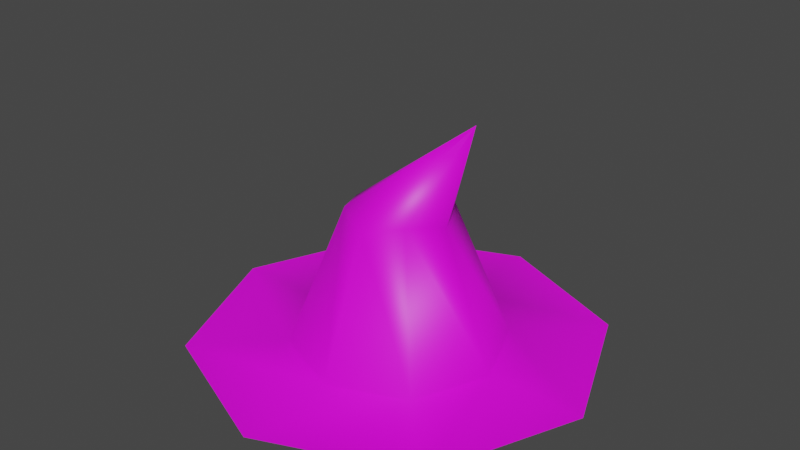 # Source: hat.blend  (saved by Blender 3.0.42; exported with 4.5.12 LTS)
import bpy
from mathutils import Matrix  # noqa: F401  (used for matrix-valued properties, if any)

bpy.ops.wm.read_factory_settings(use_empty=True)
scene = bpy.context.scene
scene.name = 'Scene'

# ---- images (referenced by path relative to the original .blend; pixels are not part of the script)
import os
ASSET_DIR = os.environ.get("B2B_ASSET_DIR", "")  # directory of the original .blend (textures are referenced by path, not embedded)
HERE = os.path.dirname(os.path.abspath(__file__))  # packed textures are extracted next to this script under _unpacked/

def load_image(name, relpath, width, height, colorspace="sRGB"):
    """Load a texture the original file referenced (path relative to the .blend, or extracted next to this script)."""
    p = next((c for c in (os.path.join(HERE, relpath), os.path.join(ASSET_DIR, relpath)) if relpath and os.path.exists(c)), "")
    if p:
        img = bpy.data.images.load(p, check_existing=True)
        img.name = name
    else:  # same state as the original file: an image datablock whose file is absent (Cycles renders it pink)
        img = bpy.data.images.new(name, width, height)
        img.source = "FILE"
        img.filepath = "//" + (relpath or name)
    img.colorspace_settings.name = colorspace
    return img
img_items_02_png = load_image('items_02.png', 'items_02.png', 1024, 1024, 'sRGB')

# ---- materials (node trees are filled in below, after node groups)
mat_items = bpy.data.materials.new('items')

# ---- material node trees
mat_items.use_nodes = True; mat_items.node_tree.nodes.clear()
_N = mat_items.node_tree.nodes; _L = mat_items.node_tree.links
n0 = _N.new('ShaderNodeOutputMaterial'); n0.name = 'Material Output'; n0.location = (300, 300)
n1 = _N.new('ShaderNodeBsdfPrincipled'); n1.name = 'Principled BSDF.001'; n1.location = (65, 279)
n1.distribution = 'GGX'
n1.subsurface_method = 'RANDOM_WALK_SKIN'
n1.inputs[3].default_value = 1.45
n1.inputs[27].default_value = (0.0, 0.0, 0.0, 1.0)
n1.inputs[28].default_value = 1.0
n2 = _N.new('ShaderNodeTexImage'); n2.name = 'Image Texture'; n2.location = (-225, 259)
n2.image = img_items_02_png
_L.new(n1.outputs[0], n0.inputs[0])
_L.new(n2.outputs[0], n1.inputs[0])
n0.is_active_output = True

# ---- world
world_world = bpy.data.worlds.new('World'); scene.world = world_world
world_world.use_nodes = True; world_world.node_tree.nodes.clear()
_N = world_world.node_tree.nodes; _L = world_world.node_tree.links
n0 = _N.new('ShaderNodeOutputWorld'); n0.name = 'World Output'; n0.location = (300, 300)
n1 = _N.new('ShaderNodeBackground'); n1.name = 'Background'; n1.location = (10, 300)
n1.inputs[0].default_value = (0.05088, 0.05088, 0.05088, 1.0)
_L.new(n1.outputs[0], n0.inputs[0])
n0.is_active_output = True
world_world.color = (0.05088, 0.05088, 0.05088)
world_world.use_sun_shadow = False
world_world.sun_shadow_jitter_overblur = 0.0

# ---- meshes
me_hat = bpy.data.meshes.new('hat')
me_hat.from_pydata([(0.0, 0.15, 0.0), (0.1061, 0.1061, 0.0), (0.15, -6.557e-09, 0.0), (0.1061, -0.1061, 0.0), (-1.311e-08, -0.15, 0.0), (-0.1061, -0.1061, 0.0), (-0.15, 1.789e-09, 0.0), (-0.1061, 0.1061, 0.0), (0.1152, 0.0, 0.3354), (1.285e-09, 0.288, 0.0), (0.2037, 0.2037, 0.0), (0.288, -1.221e-08, 0.0), (0.2037, -0.2037, 0.0), (-2.389e-08, -0.288, 0.0), (-0.2037, -0.2037, 0.0), (-0.288, 3.816e-09, 0.0), (-0.2037, 0.2037, 0.0), (-0.075, 8.944e-10, 0.1875), (-6.557e-09, -0.075, 0.1875), (0.075, -3.278e-09, 0.1875), (0.0, 0.075, 0.1875), (0.05017, 0.05017, 0.1976), (-0.05017, 0.05017, 0.1976), (-0.05017, -0.05017, 0.1976), (0.05017, -0.05017, 0.1976)], [], [(20, 8, 21), (21, 8, 19), (19, 8, 24), (24, 8, 18), (18, 8, 23), (23, 8, 17), (6, 7, 16, 15), (17, 8, 22), (22, 8, 20), (0, 20, 21, 1), (5, 6, 15, 14), (0, 1, 10, 9), (4, 5, 14, 13), (3, 4, 13, 12), (2, 3, 12, 11), (1, 2, 11, 10), (7, 0, 9, 16), (1, 21, 19, 2), (7, 22, 20, 0), (6, 17, 22, 7), (4, 18, 23, 5), (5, 23, 17, 6), (2, 19, 24, 3), (3, 24, 18, 4)])
me_hat.polygons.foreach_set('use_smooth', [True] * 24)
_uv = me_hat.uv_layers.new(name='UVMap')
_uv.uv.foreach_set('vector', [0.03347, 0.9006, 0.0343, 0.973, 0.04657, 0.9032, 0.04657, 0.9032, 0.0343, 0.973, 0.05305, 0.9006, 0.05305, 0.9006, 0.0343, 0.973, 0.04657, 0.9032, 0.04657, 0.9032, 0.0343, 0.973, 0.03347, 0.9006, 0.03347, 0.9006, 0.0343, 0.973, 0.02037, 0.9032, 0.02037, 0.9032, 0.0343, 0.973, 0.01389, 0.9006, 0.02089, 0.9414, 0.02385, 0.9555, 0.01728, 0.9685, 0.0116, 0.9414, 0.01389, 0.9006, 0.0343, 0.973, 0.02037, 0.9032, 0.02037, 0.9032, 0.0343, 0.973, 0.03347, 0.9006, 0.09253, 0.7809, 0.09253, 0.9837, 0.1212, 0.9954, 0.1531, 0.7809, 0.02385, 0.9273, 0.02089, 0.9414, 0.0116, 0.9414, 0.01728, 0.9143, 0.03099, 0.9613, 0.03813, 0.9555, 0.0447, 0.9685, 0.03099, 0.9797, 0.03099, 0.9215, 0.02385, 0.9273, 0.01728, 0.9143, 0.03099, 0.9031, 0.03813, 0.9273, 0.03099, 0.9215, 0.03099, 0.9031, 0.0447, 0.9143, 0.04109, 0.9414, 0.03813, 0.9273, 0.0447, 0.9143, 0.05038, 0.9414, 0.03813, 0.9555, 0.04109, 0.9414, 0.05038, 0.9414, 0.0447, 0.9685, 0.02385, 0.9555, 0.03099, 0.9613, 0.03099, 0.9797, 0.01728, 0.9685, 0.1531, 0.7809, 0.1212, 0.9954, 0.1354, 0.9837, 0.1782, 0.7809, 0.03196, 0.7809, 0.06388, 0.9954, 0.09253, 0.9837, 0.09253, 0.7809, 0.006871, 0.7809, 0.0497, 0.9837, 0.06388, 0.9954, 0.03196, 0.7809, 0.09253, 0.7809, 0.09253, 0.9837, 0.06388, 0.9954, 0.03196, 0.7809, 0.03196, 0.7809, 0.06388, 0.9954, 0.0497, 0.9837, 0.006871, 0.7809, 0.1782, 0.7809, 0.1354, 0.9837, 0.1212, 0.9954, 0.1531, 0.7809, 0.1531, 0.7809, 0.1212, 0.9954, 0.09253, 0.9837, 0.09253, 0.7809])
me_hat.materials.append(mat_items)
me_hat.use_remesh_fix_poles = True
me_hat.use_remesh_preserve_attributes = False
me_hat.update()

# ---- objects
ob_hat = bpy.data.objects.new('hat', me_hat)

# ---- transforms, parenting, visibility, modifiers, constraints
ob_hat.location = (0.0, 0.0, 0.0)

# ---- collection membership
scene.collection.objects.link(ob_hat)

# ---- scene / render settings (as saved in the file)
scene.frame_start = 1; scene.frame_end = 30; scene.frame_set(1)
scene.render.engine = 'BLENDER_EEVEE_NEXT'
scene.render.film_transparent = True
scene.cycles.use_denoising = False
scene.cycles.samples = 128
scene.cycles.sampling_pattern = 'TABULATED_SOBOL'
scene.cycles.use_adaptive_sampling = False
scene.cycles.use_light_tree = False
scene.view_settings.view_transform = 'Filmic'
bpy.context.view_layer.update()

# ---- added for rendering (the .blend has no active camera and no usable light): camera, sun
cam_auto = bpy.data.cameras.new('AutoCamera')
cam_auto.lens = 50.0
cam_auto.sensor_width = 36.0
cam_auto.clip_end = 1000.0
ob_auto_camera = bpy.data.objects.new('AutoCamera', cam_auto)
scene.collection.objects.link(ob_auto_camera)
ob_auto_camera.location = (0.815105, -0.978126, 0.819806)
ob_auto_camera.rotation_euler = (1.09748, -7.21219e-08, 0.694738)
scene.camera = ob_auto_camera
light_auto_sun = bpy.data.lights.new('AutoSun', 'SUN')
light_auto_sun.energy = 3.0
light_auto_sun.angle = 0.0523599
ob_auto_sun = bpy.data.objects.new('AutoSun', light_auto_sun)
scene.collection.objects.link(ob_auto_sun)
ob_auto_sun.rotation_euler = (0.872665, 0.174533, 0.523599)
bpy.context.view_layer.update()
